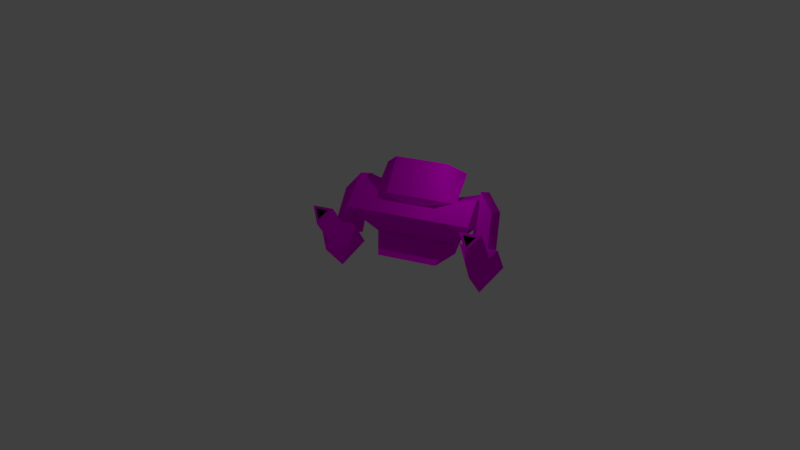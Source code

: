 # Source: HulkDemo.blend  (saved by Blender 2.80.75; exported with 4.5.12 LTS)
import bpy
from mathutils import Matrix  # noqa: F401  (used for matrix-valued properties, if any)

bpy.ops.wm.read_factory_settings(use_empty=True)
scene = bpy.context.scene
scene.name = 'Scene'

# ---- collections
col_collection_1 = bpy.data.collections.new('Collection 1'); scene.collection.children.link(col_collection_1)

# ---- images (referenced by path relative to the original .blend; pixels are not part of the script)
import os
ASSET_DIR = os.environ.get("B2B_ASSET_DIR", "")  # directory of the original .blend (textures are referenced by path, not embedded)
HERE = os.path.dirname(os.path.abspath(__file__))  # packed textures are extracted next to this script under _unpacked/

def load_image(name, relpath, width, height, colorspace="sRGB"):
    """Load a texture the original file referenced (path relative to the .blend, or extracted next to this script)."""
    p = next((c for c in (os.path.join(HERE, relpath), os.path.join(ASSET_DIR, relpath)) if relpath and os.path.exists(c)), "")
    if p:
        img = bpy.data.images.load(p, check_existing=True)
        img.name = name
    else:  # same state as the original file: an image datablock whose file is absent (Cycles renders it pink)
        img = bpy.data.images.new(name, width, height)
        img.source = "FILE"
        img.filepath = "//" + (relpath or name)
    img.colorspace_settings.name = colorspace
    return img
img_rbot010_png = load_image('rbot010.png', 'rbot010.png', 1024, 1024, 'sRGB')
img_rbot012_png = load_image('rbot012.png', 'rbot012.png', 1024, 1024, 'sRGB')
img_rbot011_png = load_image('rbot011.png', 'rbot011.png', 1024, 1024, 'sRGB')

# ---- materials (node trees are filled in below, after node groups)
mat_rbot010 = bpy.data.materials.new('RBOT010')
mat_rbot010.alpha_threshold = 0.0
mat_rbot010.use_transparent_shadow = False
mat_rbot010.roughness = 0.5
mat_rbot012 = bpy.data.materials.new('RBOT012')
mat_rbot012.alpha_threshold = 0.0
mat_rbot012.use_transparent_shadow = False
mat_rbot012.roughness = 0.5
mat_black = bpy.data.materials.new('BLACK')
mat_black.alpha_threshold = 0.0
mat_black.use_transparent_shadow = False
mat_black.diffuse_color = (0.0, 0.0, 0.0, 1.0)
mat_black.roughness = 0.5
mat_rbot011 = bpy.data.materials.new('RBOT011')
mat_rbot011.alpha_threshold = 0.0
mat_rbot011.use_transparent_shadow = False
mat_rbot011.roughness = 0.5

# ---- material node trees
mat_rbot010.use_nodes = True; mat_rbot010.node_tree.nodes.clear()
_N = mat_rbot010.node_tree.nodes; _L = mat_rbot010.node_tree.links
n0 = _N.new('ShaderNodeOutputMaterial'); n0.name = 'Material Output'; n0.location = (300, 300)
n1 = _N.new('ShaderNodeBsdfDiffuse'); n1.name = 'Diffuse BSDF'; n1.location = (10, 300)
n1.inputs[1].default_value = 0.5
n2 = _N.new('ShaderNodeTexImage'); n2.name = 'Image Texture'; n2.location = (-190, 280)
n2.image = img_rbot010_png
n2.interpolation = 'Closest'
_L.new(n1.outputs[0], n0.inputs[0])
_L.new(n2.outputs[0], n1.inputs[0])
n0.is_active_output = True
mat_rbot012.use_nodes = True; mat_rbot012.node_tree.nodes.clear()
_N = mat_rbot012.node_tree.nodes; _L = mat_rbot012.node_tree.links
n0 = _N.new('ShaderNodeOutputMaterial'); n0.name = 'Material Output'; n0.location = (300, 300)
n1 = _N.new('ShaderNodeBsdfDiffuse'); n1.name = 'Diffuse BSDF'; n1.location = (10, 300)
n1.inputs[1].default_value = 0.5
n2 = _N.new('ShaderNodeTexImage'); n2.name = 'Image Texture'; n2.location = (-280, 280)
n2.image = img_rbot012_png
n2.interpolation = 'Closest'
_L.new(n1.outputs[0], n0.inputs[0])
_L.new(n2.outputs[0], n1.inputs[0])
n0.is_active_output = True
mat_rbot011.use_nodes = True; mat_rbot011.node_tree.nodes.clear()
_N = mat_rbot011.node_tree.nodes; _L = mat_rbot011.node_tree.links
n0 = _N.new('ShaderNodeOutputMaterial'); n0.name = 'Material Output'; n0.location = (300, 300)
n1 = _N.new('ShaderNodeBsdfDiffuse'); n1.name = 'Diffuse BSDF'; n1.location = (10, 300)
n1.inputs[1].default_value = 0.5
n2 = _N.new('ShaderNodeTexImage'); n2.name = 'Image Texture'; n2.location = (-280, 280)
n2.image = img_rbot011_png
n2.interpolation = 'Closest'
_L.new(n1.outputs[0], n0.inputs[0])
_L.new(n2.outputs[0], n1.inputs[0])
n0.is_active_output = True

# ---- world
world_world = bpy.data.worlds.new('World'); scene.world = world_world
world_world.color = (0.05088, 0.05088, 0.05088)
world_world.use_sun_shadow = False
world_world.sun_shadow_jitter_overblur = 0.0
world_world.cycles.sampling_method = 'MANUAL'

# ---- cameras
cam_camera = bpy.data.cameras.new('Camera')
cam_camera.clip_end = 100.0
cam_camera.lens = 35.0
cam_camera.sensor_width = 32.0
cam_camera.sensor_height = 18.0
cam_camera.ortho_scale = 7.314
cam_camera.dof.focus_distance = 0.0
cam_camera.dof.aperture_fstop = 128.0

# ---- lights
light_lamp = bpy.data.lights.new('Lamp', 'POINT')
light_lamp.transmission_factor = 0.0
light_lamp.cutoff_distance = 30.0
light_lamp.energy = 100.0
light_lamp.shadow_buffer_clip_start = 1.001
light_lamp.shadow_soft_size = 0.1
light_lamp.shadow_maximum_resolution = 0.006
light_lamp.use_absolute_resolution = True

# ---- meshes
me_heh0_002 = bpy.data.meshes.new('heh0.002')
me_heh0_002.from_pydata([(-1.717, -2.069, -1.502), (2.094, -0.3623, -0.7635), (2.506, -0.5929, -0.4933), (2.846, 0.188, 0.04044), (2.404, -0.3623, -0.7635), (2.496, -0.3623, -0.7635), (2.251, -0.0179, -1.167), (2.283, 1.453, -0.02519), (2.258, -1.162, -0.8824), (-2.315, 1.426, -0.0238), (-2.508, 0.4502, -0.4274), (-2.026, -0.3623, -0.7635), (1.238, -0.3623, -0.7635), (2.295, 1.426, -0.0238), (-2.319, 1.452, -0.01286), (-2.701, 0.188, 0.04044), (-3.713, -2.073, 1.241), (-2.496, -0.3623, -0.7635), (-3.403, 1.452, -0.01286), (-2.258, -0.3623, -0.7635), (-1.238, -0.3623, -0.7635), (-1.717, 0.8559, -2.191), (-2.36, -0.5929, -0.4933), (-2.005, -0.3479, -0.7804), (2.762, -0.7362, -0.3253), (3.713, -2.073, 1.241), (2.244, 1.008, -1.422), (1.939, -1.432, -1.235), (-2.307, 1.453, -0.02519), (-1.717, 1.528, -2.349), (1.238, 2.073, 0.2439), (-3.713, 2.073, 0.2439), (-2.816, 1.452, -0.01286), (2.058, 2.073, 0.2439), (2.654, 0.4502, -0.4274), (3.713, -1.402, 1.08), (2.286, 1.452, -0.01286), (2.759, 0.1638, -0.5459), (-3.713, 1.813, 1.836), (-1.238, 1.942, 1.048), (-1.238, -0.6154, 1.589), (1.238, 1.942, 1.048), (1.238, -0.6154, 1.589), (-1.238, 2.073, 0.2439), (3.713, 2.073, 0.2439), (-3.713, 1.942, 1.809), (3.713, 1.942, 1.809), (-1.238, -2.073, 1.241), (-3.713, 1.077, 1.992), (3.713, -0.6154, 2.349), (1.238, -2.073, 1.241), (-3.713, -0.6154, 2.349), (-3.713, 1.439, 0.3964), (3.713, 1.077, 1.992), (3.713, 1.813, 1.836), (1.863, -2.069, -1.502), (1.863, 1.528, -2.349)], [], [(0, 55, 27, 7, 28, 23), (1, 13, 34, 4), (4, 6, 26, 34, 3, 2), (4, 34, 37, 5), (5, 24, 2, 1, 4), (8, 6, 4, 2), (7, 27, 8, 2, 3, 13), (19, 10, 9, 11), (28, 29, 10, 15, 9), (9, 10, 32, 14), (11, 23, 28, 9, 15, 22), (9, 14, 36, 13, 1, 12, 20, 11), (29, 21, 19, 22, 15, 10), (18, 32, 10, 19, 17), (52, 18, 17, 16), (20, 16, 17, 19, 11), (20, 50, 47), (2, 24, 25, 12, 1), (16, 20, 47), (12, 50, 20), (12, 25, 50), (19, 21, 0, 22), (0, 23, 11, 22), (5, 37, 35, 25, 24), (55, 56, 26, 6, 8), (8, 27, 55), (28, 7, 56, 29), (30, 33, 36, 14, 32, 18, 31, 43), (31, 18, 52), (56, 7, 13, 3, 34, 26), (35, 37, 44), (36, 33, 44, 37, 34, 13), (42, 53, 54, 41), (48, 40, 39, 38), (40, 42, 41, 39), (39, 30, 43), (41, 30, 39), (41, 44, 33, 30), (39, 43, 45), (46, 44, 41), (38, 39, 45), (41, 54, 46), (50, 42, 47), (53, 42, 49), (47, 40, 16), (47, 42, 40), (51, 40, 48), (16, 40, 51), (50, 49, 42), (45, 43, 31), (25, 49, 50), (45, 31, 52, 16, 51, 48, 38), (53, 49, 25, 35, 44, 46, 54), (29, 56, 55, 0, 21)])
_uv = me_heh0_002.uv_layers.new(name='UVMap')
_uv.uv.foreach_set('vector', [-0.1166, 0.05252, 1.15, 0.05252, 1.127, 0.1095, 1.021, 0.3674, -0.02672, 0.3674, -0.07269, 0.2064, 0.9782, 0.185, 1.024, 0.3672, 1.106, 0.2678, 1.049, 0.185, 1.15, 0.1953, 1.15, 0.154, 1.15, 0.1512, 1.15, 0.2613, 1.15, 0.3131, 1.15, 0.223, 1.049, 0.185, 1.106, 0.2678, 1.13, 0.2386, 1.07, 0.185, 1.07, 0.185, 1.131, 0.2929, 1.072, 0.2516, 0.9782, 0.185, 1.049, 0.185, 1.15, 0.1572, 1.15, 0.154, 1.15, 0.1953, 1.15, 0.223, 1.021, 0.3674, 1.127, 0.1095, 1.15, 0.1572, 1.15, 0.223, 1.15, 0.3131, 1.024, 0.3663, -0.01559, 0.185, -0.07268, 0.2678, -0.02863, 0.3672, 0.03731, 0.185, -0.02672, 0.3674, -0.1166, 0.04852, -0.1166, 0.2613, -0.1166, 0.3131, -0.02863, 0.3663, -0.02863, 0.3672, -0.07268, 0.2678, -0.1431, 0.3698, -0.0296, 0.3698, -0.07527, 0.2074, -0.07269, 0.2064, -0.02672, 0.3674, -0.02863, 0.3663, -0.1166, 0.3131, -0.1166, 0.223, -0.02863, 0.3672, -0.0296, 0.3698, 1.022, 0.3698, 1.024, 0.3672, 0.9782, 0.185, 0.7826, 0.185, 0.2174, 0.185, 0.03731, 0.185, -0.1166, 0.04852, -0.1166, 0.04927, -0.1166, 0.1953, -0.1166, 0.223, -0.1166, 0.3131, -0.1166, 0.2613, -0.277, 0.3698, -0.1431, 0.3698, -0.07268, 0.2678, -0.01559, 0.185, -0.06987, 0.185, -0.3478, 0.4706, -0.277, 0.3698, -0.06987, 0.185, -0.3478, 0.6786, 0.2174, 0.185, -0.3478, 0.6786, -0.06987, 0.185, -0.01559, 0.185, 0.03731, 0.185, 0.2174, 0.185, 0.7826, 0.6786, 0.2174, 0.6786, 1.072, 0.2516, 1.131, 0.2929, 1.348, 0.6786, 0.7826, 0.185, 0.9782, 0.185, -0.3478, 0.6786, 0.2174, 0.185, 0.2174, 0.6786, 0.7826, 0.185, 0.7826, 0.6786, 0.2174, 0.185, 0.7826, 0.185, 1.348, 0.6786, 0.7826, 0.6786, -0.1166, 0.1953, -0.1166, 0.04927, -0.1166, 0.05252, -0.1166, 0.223, -0.1166, 0.05252, -0.07269, 0.2064, -0.07527, 0.2074, -0.1166, 0.223, 1.07, 0.185, 1.13, 0.2386, 1.348, 0.6389, 1.348, 0.6786, 1.131, 0.2929, 1.15, 0.05252, 1.15, 0.04852, 1.15, 0.1512, 1.15, 0.154, 1.15, 0.1572, 1.15, 0.1572, 1.127, 0.1095, 1.15, 0.05252, -0.02672, 0.3674, 1.021, 0.3674, 1.15, 0.04852, -0.1166, 0.04852, 0.7826, 0.4331, 0.9699, 0.4331, 1.022, 0.3698, -0.0296, 0.3698, -0.1431, 0.3698, -0.277, 0.3698, -0.3478, 0.4331, 0.2174, 0.4331, -0.3478, 0.4331, -0.277, 0.3698, -0.3478, 0.4706, 1.15, 0.04852, 1.021, 0.3674, 1.024, 0.3663, 1.15, 0.3131, 1.15, 0.2613, 1.15, 0.1512, 1.348, 0.6389, 1.13, 0.2386, 1.348, 0.4331, 1.022, 0.3698, 0.9699, 0.4331, 1.348, 0.4331, 1.13, 0.2386, 1.106, 0.2678, 1.024, 0.3672, 0.7826, 0.7641, 1.348, 0.8634, 1.348, 0.8251, 0.7826, 0.6311, -0.3478, 0.8634, 0.2174, 0.7641, 0.2174, 0.6311, -0.3478, 0.8251, 0.2174, 0.7641, 0.7826, 0.7641, 0.7826, 0.6311, 0.2174, 0.6311, 0.2174, 0.6311, 0.7826, 0.4331, 0.2174, 0.4331, 0.7826, 0.6311, 0.7826, 0.4331, 0.2174, 0.6311, 0.7826, 0.6311, 1.348, 0.4331, 0.9699, 0.4331, 0.7826, 0.4331, 0.2174, 0.6311, 0.2174, 0.4331, -0.3478, 0.8184, 1.348, 0.8184, 1.348, 0.4331, 0.7826, 0.6311, -0.3478, 0.8251, 0.2174, 0.6311, -0.3478, 0.8184, 0.7826, 0.6311, 1.348, 0.8251, 1.348, 0.8184, 0.7826, 0.6786, 0.7826, 0.7641, 0.2174, 0.6786, 1.348, 0.8634, 0.7826, 0.7641, 1.348, 0.9515, 0.2174, 0.6786, 0.2174, 0.7641, -0.3478, 0.6786, 0.2174, 0.6786, 0.7826, 0.7641, 0.2174, 0.7641, -0.3478, 0.9515, 0.2174, 0.7641, -0.3478, 0.8634, -0.3478, 0.6786, 0.2174, 0.7641, -0.3478, 0.9515, 0.7826, 0.6786, 1.348, 0.9515, 0.7826, 0.7641, -0.3478, 0.8184, 0.2174, 0.4331, -0.3478, 0.4331, 1.348, 0.6786, 1.348, 0.9515, 0.7826, 0.6786, -0.3478, 0.8184, -0.3478, 0.4331, -0.3478, 0.4706, -0.3478, 0.6786, -0.3478, 0.9515, -0.3478, 0.8634, -0.3478, 0.8251, 1.348, 0.8634, 1.348, 0.9515, 1.348, 0.6786, 1.348, 0.6389, 1.348, 0.4331, 1.348, 0.8184, 1.348, 0.8251, -0.1166, 0.04852, 1.15, 0.04852, 1.15, 0.05252, -0.1166, 0.05252, -0.1166, 0.04927])
me_heh0_002.materials.append(mat_rbot010)
me_heh0_002.use_remesh_preserve_volume = False
me_heh0_002.use_remesh_preserve_attributes = False
me_heh0_002.use_mirror_vertex_groups = False
me_heh0_002.update()
me_heh4_003 = bpy.data.meshes.new('heh4.003')
me_heh4_003.from_pydata([(-0.02806, -1.27, -2.537), (-0.02806, 1.062, 1.115), (-0.02806, 0.6998, -2.537), (1.047, 0.6998, -2.537), (-0.02806, -0.9079, 1.115), (1.047, -1.27, -2.537), (0.8082, -0.9079, 0.04985), (0.8082, 1.062, 0.04985)], [], [(6, 0, 5), (4, 0, 6), (7, 2, 1), (3, 2, 7), (0, 2, 3, 5), (4, 1, 2, 0), (6, 7, 1, 4), (5, 3, 7, 6)])
_uv = me_heh4_003.uv_layers.new(name='UVMap')
_uv.uv.foreach_set('vector', [0.5566, 0.6175, 0.4313, 0.2179, 0.5687, 0.2179, 0.4062, 0.7821, 0.4313, 0.2179, 0.5566, 0.6175, 0.9601, 0.6175, 0.09381, 0.2179, 0.06873, 0.7821, 0.9062, 0.2179, 0.09381, 0.2179, 0.9601, 0.6175, 0.4313, 0.2179, 0.09381, 0.2179, 0.9062, 0.2179, 0.5687, 0.2179, 0.4062, 0.7821, 0.06873, 0.7821, 0.09381, 0.2179, 0.4313, 0.2179, 0.5566, 0.6175, 0.9601, 0.6175, 0.06873, 0.7821, 0.4062, 0.7821, 0.5687, 0.2179, 0.9062, 0.2179, 0.9601, 0.6175, 0.5566, 0.6175])
me_heh4_003.materials.append(mat_rbot010)
me_heh4_003.use_remesh_preserve_volume = False
me_heh4_003.use_remesh_preserve_attributes = False
me_heh4_003.use_mirror_vertex_groups = False
me_heh4_003.update()
me_heh5 = bpy.data.meshes.new('heh5')
me_heh5.from_pydata([(1.12, 0.8116, 0.6918), (1.12, -1.52, 0.6918), (0.0002289, -1.544, -0.6876), (0.6281, -3.753, 0.3999), (0.6281, -1.544, 0.3999), (-0.6276, -3.753, 0.3999), (-0.6276, -1.544, 0.3999), (0.0, -1.52, -1.248), (-1.12, 0.8116, 0.6918), (0.0, 1.39, -0.8857), (0.0002289, -3.753, -0.6876), (0.3564, -3.767, 0.2349), (0.002029, -3.767, -0.3789), (-0.3523, -3.767, 0.2349), (-1.12, -1.52, 0.6918)], [], [(1, 9, 0), (1, 14, 7), (2, 4, 3, 10), (4, 6, 5, 3), (6, 2, 10, 5), (7, 9, 1), (7, 8, 9), (14, 8, 7), (9, 8, 0), (3, 5, 10), (11, 13, 12), (0, 8, 14, 1)])
me_heh5.polygons.foreach_set('material_index', [0, 0, 1, 1, 1, 0, 0, 0, 0, 1, 2, 0])
_uv = me_heh5.uv_layers.new(name='UVMap')
_uv.uv.foreach_set('vector', [0.6364, 0.0, 1.0, 0.8585, 0.6364, 1.0, 0.6364, 0.0, 0.3636, 0.0, 1.0, 0.0, 4.578e-05, 0.02563, 0.3451, 0.02563, 0.3451, 0.9991, 4.578e-05, 0.9991, 0.3451, 0.02563, 0.6548, 0.02563, 0.6548, 0.9991, 0.3451, 0.9991, 0.6548, 0.02563, 4.578e-05, 0.02563, 4.578e-05, 0.9991, 0.6548, 0.9991, 1.0, 0.0, 1.0, 0.8585, 0.6364, 0.0, 1.0, 0.0, 0.3636, 1.0, 1.0, 0.8585, 0.3636, 0.0, 0.3636, 1.0, 1.0, 0.0, 1.0, 0.8585, 0.3636, 1.0, 0.6364, 1.0, 0.3451, 0.9991, 0.6548, 0.9991, 4.578e-05, 0.9991, 0.0, 0.0, 0.0, 0.0, 0.0, 0.0, 0.6364, 1.0, 0.3636, 1.0, 0.3636, 0.0, 0.6364, 0.0])
me_heh5.materials.append(mat_rbot010)
me_heh5.materials.append(mat_rbot012)
me_heh5.materials.append(mat_black)
me_heh5.use_remesh_preserve_volume = False
me_heh5.use_remesh_preserve_attributes = False
me_heh5.use_mirror_vertex_groups = False
me_heh5.update()
me_heh2_003 = bpy.data.meshes.new('heh2.003')
me_heh2_003.from_pydata([(-1.008, -1.27, -2.51), (0.06717, -1.27, -2.51), (0.06717, -0.9078, 1.142), (0.06717, 0.6999, -2.51), (-0.7691, 1.062, 0.07712), (-1.008, 0.6999, -2.51), (0.06717, 1.062, 1.142), (-0.7691, -0.9078, 0.07712)], [], [(1, 7, 0), (1, 2, 7), (3, 4, 6), (3, 5, 4), (3, 1, 0, 5), (3, 6, 2, 1), (6, 4, 7, 2), (4, 5, 0, 7)])
_uv = me_heh2_003.uv_layers.new(name='UVMap')
_uv.uv.foreach_set('vector', [0.559, 0.2178, 0.4292, 0.6174, 0.422, 0.2178, 0.559, 0.2178, 0.5817, 0.782, 0.4292, 0.6174, 0.9183, 0.2178, 0.05051, 0.6174, 0.941, 0.782, 0.9183, 0.2178, 0.1048, 0.2178, 0.05051, 0.6174, 0.9183, 0.2178, 0.559, 0.2178, 0.422, 0.2178, 0.1048, 0.2178, 0.9183, 0.2178, 0.941, 0.782, 0.5817, 0.782, 0.559, 0.2178, 0.941, 0.782, 0.05051, 0.6174, 0.4292, 0.6174, 0.5817, 0.782, 0.05051, 0.6174, 0.1048, 0.2178, 0.422, 0.2178, 0.4292, 0.6174])
me_heh2_003.materials.append(mat_rbot010)
me_heh2_003.use_remesh_preserve_volume = False
me_heh2_003.use_remesh_preserve_attributes = False
me_heh2_003.use_mirror_vertex_groups = False
me_heh2_003.update()
me_heh3_003 = bpy.data.meshes.new('heh3.003')
me_heh3_003.from_pydata([(0.0, 1.39, -0.8855), (-1.12, 0.8117, 0.692), (-1.12, -1.519, 0.692), (-0.0002289, -3.753, -0.6875), (-0.6281, -1.543, 0.4), (0.6276, -1.543, 0.4), (-0.0002289, -1.543, -0.6875), (0.0, -1.519, -1.248), (1.12, 0.8117, 0.692), (0.6276, -3.753, 0.4), (-0.6281, -3.753, 0.4), (0.3542, -3.767, 0.2351), (-0.0002289, -3.767, -0.3787), (-0.3546, -3.767, 0.2351), (1.12, -1.519, 0.692)], [], [(0, 2, 1), (14, 2, 7), (10, 4, 6, 3), (9, 5, 4, 10), (3, 6, 5, 9), (0, 7, 2), (8, 7, 0), (8, 14, 7), (8, 0, 1), (9, 10, 3), (11, 13, 12), (14, 8, 1, 2)])
me_heh3_003.polygons.foreach_set('material_index', [0, 0, 1, 1, 1, 0, 0, 0, 0, 1, 2, 0])
_uv = me_heh3_003.uv_layers.new(name='UVMap')
_uv.uv.foreach_set('vector', [0.9929, 0.8585, 0.3655, 0.0, 0.3655, 1.0, 0.6383, 0.0, 0.3655, 0.0, 0.9955, 0.0, 0.6546, 0.9991, 0.6546, 0.02563, 0.0005798, 0.02563, 0.0005798, 0.9991, 0.3448, 0.9991, 0.3448, 0.02563, 0.6546, 0.02563, 0.6546, 0.9991, 0.0005798, 0.9991, 0.0005798, 0.02563, 0.3448, 0.02563, 0.3448, 0.9991, 0.9929, 0.8585, 0.9955, 0.0, 0.3655, 0.0, 0.6383, 1.0, 0.9955, 0.0, 0.9929, 0.8585, 0.6383, 1.0, 0.6383, 0.0, 0.9955, 0.0, 0.6383, 1.0, 0.9929, 0.8585, 0.3655, 1.0, 0.3448, 0.9991, 0.6546, 0.9991, 0.0005798, 0.9991, 0.0, 0.0, 0.0, 0.0, 0.0, 0.0, 0.6383, 0.0, 0.6383, 1.0, 0.3655, 1.0, 0.3655, 0.0])
me_heh3_003.materials.append(mat_rbot010)
me_heh3_003.materials.append(mat_rbot012)
me_heh3_003.materials.append(mat_black)
me_heh3_003.use_remesh_preserve_volume = False
me_heh3_003.use_remesh_preserve_attributes = False
me_heh3_003.use_mirror_vertex_groups = False
me_heh3_003.update()
me_heh1_003 = bpy.data.meshes.new('heh1.003')
me_heh1_003.from_pydata([(1.146, 1.354, -1.248), (-1.169, 1.354, -1.248), (1.574, 1.354, 0.8414), (-2.518, 1.357, -0.3797), (-2.518, -0.7103, 0.1661), (-1.598, 1.354, 0.8414), (2.495, 1.357, -0.3797), (1.146, -0.9397, -0.7023), (1.574, -0.9397, 0.8414), (-0.01158, -1.357, -0.345), (2.495, -0.7103, 0.1661), (-1.598, -0.9397, 0.8414), (-1.169, -0.9397, -0.7023)], [], [(8, 6, 2), (0, 10, 7), (10, 6, 8), (2, 0, 1), (2, 6, 0), (12, 4, 1), (2, 1, 3), (4, 5, 3), (11, 5, 4), (2, 3, 5), (6, 10, 0), (1, 4, 3), (9, 12, 7), (9, 8, 11), (9, 7, 10), (9, 10, 8), (9, 11, 4), (9, 4, 12), (7, 12, 1, 0), (2, 5, 11, 8)])
me_heh1_003.polygons.foreach_set('material_index', [0, 0, 0, 0, 0, 0, 0, 0, 0, 0, 0, 0, 0, 0, 1, 1, 1, 1, 0, 0])
_uv = me_heh1_003.uv_layers.new(name='UVMap')
_uv.uv.foreach_set('vector', [0.9279, 0.8584, 1.176, 0.4395, 0.9279, 0.8584, 0.8124, 0.1416, 1.176, 0.6268, 0.8124, 0.3288, 1.176, 0.6268, 1.176, 0.4395, 0.9279, 0.8584, 0.9279, 0.8584, 0.8124, 0.1416, 0.1876, 0.1416, 0.9279, 0.8584, 1.176, 0.4395, 0.8124, 0.1416, 0.1876, 0.3288, -0.1763, 0.6268, 0.1876, 0.1416, 0.9279, 0.8584, 0.1876, 0.1416, -0.1763, 0.4395, -0.1763, 0.6268, 0.07205, 0.8584, -0.1763, 0.4395, 0.07205, 0.8584, 0.07205, 0.8584, -0.1763, 0.6268, 0.9279, 0.8584, -0.1763, 0.4395, 0.07205, 0.8584, 1.176, 0.4395, 1.176, 0.6268, 0.8124, 0.1416, 0.1876, 0.1416, -0.1763, 0.6268, -0.1763, 0.4395, 0.5, 0.4514, 0.1876, 0.3288, 0.8124, 0.3288, 0.5, 0.4514, 0.9279, 0.8584, 0.07205, 0.8584, 1.095, 0.1859, 0.5543, -0.08479, -0.07497, 0.5732, 1.095, 0.1859, -0.07497, 0.5732, 0.3545, 1.085, 1.085, 0.1859, 0.3447, 1.085, -0.08479, 0.5732, 1.085, 0.1859, -0.08479, 0.5732, 0.5445, -0.08479, 1.489, 0.965, 1.025, 0.965, 1.025, 0.4926, 1.489, 0.4926, 0.9279, 0.8584, 0.07205, 0.8584, 0.07205, 0.8584, 0.9279, 0.8584])
me_heh1_003.materials.append(mat_rbot010)
me_heh1_003.materials.append(mat_rbot011)
me_heh1_003.use_remesh_preserve_volume = False
me_heh1_003.use_remesh_preserve_attributes = False
me_heh1_003.use_mirror_vertex_groups = False
me_heh1_003.update()

# ---- objects
ob_body = bpy.data.objects.new('Body', me_heh0_002)
ob_leftarm = bpy.data.objects.new('LeftArm', me_heh4_003)
ob_leftgun = bpy.data.objects.new('LeftGun', me_heh5)
ob_gun1 = bpy.data.objects.new('gun1', None)
ob_rightarm = bpy.data.objects.new('RightArm', me_heh2_003)
ob_rightgun = bpy.data.objects.new('RightGun', me_heh3_003)
ob_gun0 = bpy.data.objects.new('gun0', None)
ob_head = bpy.data.objects.new('Head', me_heh1_003)
ob_lamp = bpy.data.objects.new('Lamp', light_lamp)
ob_camera = bpy.data.objects.new('Camera', cam_camera)

# ---- transforms, parenting, visibility, modifiers, constraints
ob_body.location = (-0.0, -0.0, 0.0)
ob_body.lineart.crease_threshold = 0.0
ob_leftarm.parent = ob_body
ob_leftarm.location = (3.742, 0.4109, 1.286)
ob_leftarm.rotation_euler = (-0.3723, 0.0, -0.0)
ob_leftarm.lineart.crease_threshold = 0.0
ob_leftgun.parent = ob_leftarm
ob_leftgun.location = (0.6263, -0.8982, -3.229)
ob_leftgun.rotation_euler = (-0.4964, 0.0, -0.0)
ob_leftgun.lineart.crease_threshold = 0.0
ob_gun1.parent = ob_leftgun
ob_gun1.location = (0.002029, -3.841, -0.07196)
ob_gun1.empty_image_offset = (0.0, 0.0)
ob_gun1.lineart.crease_threshold = 0.0
ob_rightarm.parent = ob_body
ob_rightarm.location = (-3.781, 0.4109, 1.258)
ob_rightarm.rotation_euler = (-0.3723, 0.0, -0.0)
ob_rightarm.lineart.crease_threshold = 0.0
ob_rightgun.parent = ob_rightarm
ob_rightgun.location = (-0.6107, -0.8983, -3.202)
ob_rightgun.rotation_euler = (-0.4964, 0.0, -0.0)
ob_rightgun.lineart.crease_threshold = 0.0
ob_gun0.parent = ob_rightgun
ob_gun0.location = (-0.026, -3.841, -0.07182)
ob_gun0.empty_image_offset = (0.0, 0.0)
ob_gun0.lineart.crease_threshold = 0.0
ob_head.parent = ob_body
ob_head.location = (-0.0, 0.0656, 2.314)
ob_head.rotation_euler = (0.8688, 0.0, -0.0)
ob_head.lineart.crease_threshold = 0.0
ob_lamp.location = (3.145, -2.844, 5.928)
ob_lamp.rotation_euler = (0.6503, 0.05522, 1.866)
ob_lamp.lock_rotations_4d = False
ob_lamp.empty_display_type = 'ARROWS'
ob_lamp.color = (0.0, 0.0, 0.0, 0.0)
ob_lamp.lineart.crease_threshold = 0.0
ob_camera.location = (16.81, -44.24, 21.43)
ob_camera.rotation_euler = (1.143, -0.01333, 0.3925)
ob_camera.lock_rotations_4d = False
ob_camera.empty_display_type = 'ARROWS'
ob_camera.color = (0.0, 0.0, 0.0, 0.0)
ob_camera.display_type = 'WIRE'
ob_camera.lineart.crease_threshold = 0.0

# ---- collection membership
col_collection_1.objects.link(ob_body)
col_collection_1.objects.link(ob_leftarm)
col_collection_1.objects.link(ob_leftgun)
col_collection_1.objects.link(ob_gun1)
col_collection_1.objects.link(ob_rightarm)
col_collection_1.objects.link(ob_rightgun)
col_collection_1.objects.link(ob_gun0)
col_collection_1.objects.link(ob_head)
col_collection_1.objects.link(ob_lamp)
col_collection_1.objects.link(ob_camera)

# ---- scene / render settings (as saved in the file)
scene.camera = ob_camera
scene.frame_start = 0; scene.frame_end = 4; scene.frame_set(0)
scene.render.engine = 'BLENDER_EEVEE_NEXT'
scene.render.resolution_percentage = 50
scene.render.dither_intensity = 0.0
scene.cycles.use_denoising = False
scene.cycles.samples = 128
scene.cycles.sampling_pattern = 'TABULATED_SOBOL'
scene.cycles.light_sampling_threshold = 0.0
scene.cycles.use_adaptive_sampling = False
scene.cycles.use_light_tree = False
scene.cycles.blur_glossy = 0.0
scene.cycles.sample_clamp_indirect = 0.0
scene.view_settings.view_transform = 'Standard'
bpy.context.view_layer.update()
